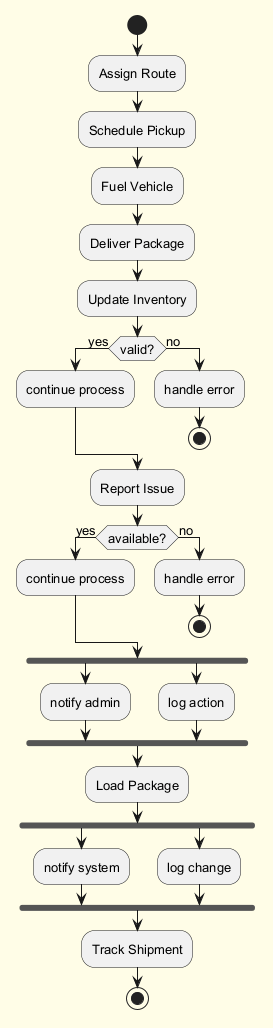

The diagram above was rendered by PlantUML. Its source (embedded in the PNG):
@startuml
skinparam backgroundColor #FFFDE7
skinparam classBackgroundColor #FFF9C4
skinparam classBorderColor #F57F17
skinparam defaultFontSize 13
start
:Assign Route;
:Schedule Pickup;
:Fuel Vehicle;
:Deliver Package;
:Update Inventory;
if (valid?) then (yes)
:continue process;
else (no)
:handle error;
stop
endif
:Report Issue;
if (available?) then (yes)
:continue process;
else (no)
:handle error;
stop
endif
fork
:notify admin;
fork again
:log action;
end fork
:Load Package;
fork
:notify system;
fork again
:log change;
end fork
:Track Shipment;
stop
@enduml